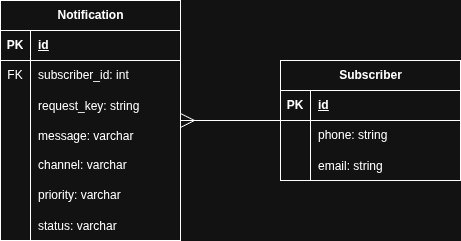

The diagram above was exported from draw.io. Its source (the exported page's mxGraphModel, read from the mxfile embedded in the PNG):
<mxGraphModel dx="1400" dy="854" grid="1" gridSize="10" guides="1" tooltips="1" connect="1" arrows="1" fold="1" page="1" pageScale="1" pageWidth="850" pageHeight="1100" math="0" shadow="0">
  <root>
    <mxCell id="0" />
    <mxCell id="1" parent="0" />
    <mxCell id="S3OjijQ8nfC5LblFBD8K-1" parent="1" style="shape=table;startSize=30;container=1;collapsible=1;childLayout=tableLayout;fixedRows=1;rowLines=0;fontStyle=1;align=center;resizeLast=1;html=1;" value="Notification" vertex="1">
      <mxGeometry height="240" width="180" x="160" y="190" as="geometry" />
    </mxCell>
    <mxCell id="S3OjijQ8nfC5LblFBD8K-2" parent="S3OjijQ8nfC5LblFBD8K-1" style="shape=tableRow;horizontal=0;startSize=0;swimlaneHead=0;swimlaneBody=0;fillColor=none;collapsible=0;dropTarget=0;points=[[0,0.5],[1,0.5]];portConstraint=eastwest;top=0;left=0;right=0;bottom=1;" value="" vertex="1">
      <mxGeometry height="30" width="180" y="30" as="geometry" />
    </mxCell>
    <mxCell id="S3OjijQ8nfC5LblFBD8K-3" parent="S3OjijQ8nfC5LblFBD8K-2" style="shape=partialRectangle;connectable=0;fillColor=none;top=0;left=0;bottom=0;right=0;fontStyle=1;overflow=hidden;whiteSpace=wrap;html=1;" value="PK" vertex="1">
      <mxGeometry height="30" width="30" as="geometry">
        <mxRectangle height="30" width="30" as="alternateBounds" />
      </mxGeometry>
    </mxCell>
    <mxCell id="S3OjijQ8nfC5LblFBD8K-4" parent="S3OjijQ8nfC5LblFBD8K-2" style="shape=partialRectangle;connectable=0;fillColor=none;top=0;left=0;bottom=0;right=0;align=left;spacingLeft=6;fontStyle=5;overflow=hidden;whiteSpace=wrap;html=1;" value="id" vertex="1">
      <mxGeometry height="30" width="150" x="30" as="geometry">
        <mxRectangle height="30" width="150" as="alternateBounds" />
      </mxGeometry>
    </mxCell>
    <mxCell id="S3OjijQ8nfC5LblFBD8K-5" parent="S3OjijQ8nfC5LblFBD8K-1" style="shape=tableRow;horizontal=0;startSize=0;swimlaneHead=0;swimlaneBody=0;fillColor=none;collapsible=0;dropTarget=0;points=[[0,0.5],[1,0.5]];portConstraint=eastwest;top=0;left=0;right=0;bottom=0;" value="" vertex="1">
      <mxGeometry height="30" width="180" y="60" as="geometry" />
    </mxCell>
    <mxCell id="S3OjijQ8nfC5LblFBD8K-6" parent="S3OjijQ8nfC5LblFBD8K-5" style="shape=partialRectangle;connectable=0;fillColor=none;top=0;left=0;bottom=0;right=0;editable=1;overflow=hidden;whiteSpace=wrap;html=1;" value="FK" vertex="1">
      <mxGeometry height="30" width="30" as="geometry">
        <mxRectangle height="30" width="30" as="alternateBounds" />
      </mxGeometry>
    </mxCell>
    <mxCell id="S3OjijQ8nfC5LblFBD8K-7" parent="S3OjijQ8nfC5LblFBD8K-5" style="shape=partialRectangle;connectable=0;fillColor=none;top=0;left=0;bottom=0;right=0;align=left;spacingLeft=6;overflow=hidden;whiteSpace=wrap;html=1;" value="&lt;span style=&quot;text-wrap-mode: nowrap;&quot;&gt;subscriber_id: int&lt;/span&gt;" vertex="1">
      <mxGeometry height="30" width="150" x="30" as="geometry">
        <mxRectangle height="30" width="150" as="alternateBounds" />
      </mxGeometry>
    </mxCell>
    <mxCell id="fELmwOYwOMfJz8a6Om5V-7" parent="S3OjijQ8nfC5LblFBD8K-1" style="shape=tableRow;horizontal=0;startSize=0;swimlaneHead=0;swimlaneBody=0;fillColor=none;collapsible=0;dropTarget=0;points=[[0,0.5],[1,0.5]];portConstraint=eastwest;top=0;left=0;right=0;bottom=0;" value="" vertex="1">
      <mxGeometry height="30" width="180" y="90" as="geometry" />
    </mxCell>
    <mxCell id="fELmwOYwOMfJz8a6Om5V-8" parent="fELmwOYwOMfJz8a6Om5V-7" style="shape=partialRectangle;connectable=0;fillColor=none;top=0;left=0;bottom=0;right=0;editable=1;overflow=hidden;" value="" vertex="1">
      <mxGeometry height="30" width="30" as="geometry">
        <mxRectangle height="30" width="30" as="alternateBounds" />
      </mxGeometry>
    </mxCell>
    <mxCell id="fELmwOYwOMfJz8a6Om5V-9" parent="fELmwOYwOMfJz8a6Om5V-7" style="shape=partialRectangle;connectable=0;fillColor=none;top=0;left=0;bottom=0;right=0;align=left;spacingLeft=6;overflow=hidden;" value="request_key: string" vertex="1">
      <mxGeometry height="30" width="150" x="30" as="geometry">
        <mxRectangle height="30" width="150" as="alternateBounds" />
      </mxGeometry>
    </mxCell>
    <mxCell id="S3OjijQ8nfC5LblFBD8K-14" parent="S3OjijQ8nfC5LblFBD8K-1" style="shape=tableRow;horizontal=0;startSize=0;swimlaneHead=0;swimlaneBody=0;fillColor=none;collapsible=0;dropTarget=0;points=[[0,0.5],[1,0.5]];portConstraint=eastwest;top=0;left=0;right=0;bottom=0;" value="" vertex="1">
      <mxGeometry height="30" width="180" y="120" as="geometry" />
    </mxCell>
    <mxCell id="S3OjijQ8nfC5LblFBD8K-15" parent="S3OjijQ8nfC5LblFBD8K-14" style="shape=partialRectangle;connectable=0;fillColor=none;top=0;left=0;bottom=0;right=0;editable=1;overflow=hidden;" value="" vertex="1">
      <mxGeometry height="30" width="30" as="geometry">
        <mxRectangle height="30" width="30" as="alternateBounds" />
      </mxGeometry>
    </mxCell>
    <mxCell id="S3OjijQ8nfC5LblFBD8K-16" parent="S3OjijQ8nfC5LblFBD8K-14" style="shape=partialRectangle;connectable=0;fillColor=none;top=0;left=0;bottom=0;right=0;align=left;spacingLeft=6;overflow=hidden;" value="message: varchar" vertex="1">
      <mxGeometry height="30" width="150" x="30" as="geometry">
        <mxRectangle height="30" width="150" as="alternateBounds" />
      </mxGeometry>
    </mxCell>
    <mxCell id="S3OjijQ8nfC5LblFBD8K-8" parent="S3OjijQ8nfC5LblFBD8K-1" style="shape=tableRow;horizontal=0;startSize=0;swimlaneHead=0;swimlaneBody=0;fillColor=none;collapsible=0;dropTarget=0;points=[[0,0.5],[1,0.5]];portConstraint=eastwest;top=0;left=0;right=0;bottom=0;" value="" vertex="1">
      <mxGeometry height="30" width="180" y="150" as="geometry" />
    </mxCell>
    <mxCell id="S3OjijQ8nfC5LblFBD8K-9" parent="S3OjijQ8nfC5LblFBD8K-8" style="shape=partialRectangle;connectable=0;fillColor=none;top=0;left=0;bottom=0;right=0;editable=1;overflow=hidden;whiteSpace=wrap;html=1;" value="" vertex="1">
      <mxGeometry height="30" width="30" as="geometry">
        <mxRectangle height="30" width="30" as="alternateBounds" />
      </mxGeometry>
    </mxCell>
    <mxCell id="S3OjijQ8nfC5LblFBD8K-10" parent="S3OjijQ8nfC5LblFBD8K-8" style="shape=partialRectangle;connectable=0;fillColor=none;top=0;left=0;bottom=0;right=0;align=left;spacingLeft=6;overflow=hidden;whiteSpace=wrap;html=1;" value="channel: varchar" vertex="1">
      <mxGeometry height="30" width="150" x="30" as="geometry">
        <mxRectangle height="30" width="150" as="alternateBounds" />
      </mxGeometry>
    </mxCell>
    <mxCell id="S3OjijQ8nfC5LblFBD8K-11" parent="S3OjijQ8nfC5LblFBD8K-1" style="shape=tableRow;horizontal=0;startSize=0;swimlaneHead=0;swimlaneBody=0;fillColor=none;collapsible=0;dropTarget=0;points=[[0,0.5],[1,0.5]];portConstraint=eastwest;top=0;left=0;right=0;bottom=0;" value="" vertex="1">
      <mxGeometry height="30" width="180" y="180" as="geometry" />
    </mxCell>
    <mxCell id="S3OjijQ8nfC5LblFBD8K-12" parent="S3OjijQ8nfC5LblFBD8K-11" style="shape=partialRectangle;connectable=0;fillColor=none;top=0;left=0;bottom=0;right=0;editable=1;overflow=hidden;whiteSpace=wrap;html=1;" value="" vertex="1">
      <mxGeometry height="30" width="30" as="geometry">
        <mxRectangle height="30" width="30" as="alternateBounds" />
      </mxGeometry>
    </mxCell>
    <mxCell id="S3OjijQ8nfC5LblFBD8K-13" parent="S3OjijQ8nfC5LblFBD8K-11" style="shape=partialRectangle;connectable=0;fillColor=none;top=0;left=0;bottom=0;right=0;align=left;spacingLeft=6;overflow=hidden;whiteSpace=wrap;html=1;" value="priority: varchar" vertex="1">
      <mxGeometry height="30" width="150" x="30" as="geometry">
        <mxRectangle height="30" width="150" as="alternateBounds" />
      </mxGeometry>
    </mxCell>
    <mxCell id="fELmwOYwOMfJz8a6Om5V-10" parent="S3OjijQ8nfC5LblFBD8K-1" style="shape=tableRow;horizontal=0;startSize=0;swimlaneHead=0;swimlaneBody=0;fillColor=none;collapsible=0;dropTarget=0;points=[[0,0.5],[1,0.5]];portConstraint=eastwest;top=0;left=0;right=0;bottom=0;" value="" vertex="1">
      <mxGeometry height="30" width="180" y="210" as="geometry" />
    </mxCell>
    <mxCell id="fELmwOYwOMfJz8a6Om5V-11" parent="fELmwOYwOMfJz8a6Om5V-10" style="shape=partialRectangle;connectable=0;fillColor=none;top=0;left=0;bottom=0;right=0;editable=1;overflow=hidden;" value="" vertex="1">
      <mxGeometry height="30" width="30" as="geometry">
        <mxRectangle height="30" width="30" as="alternateBounds" />
      </mxGeometry>
    </mxCell>
    <mxCell id="fELmwOYwOMfJz8a6Om5V-12" parent="fELmwOYwOMfJz8a6Om5V-10" style="shape=partialRectangle;connectable=0;fillColor=none;top=0;left=0;bottom=0;right=0;align=left;spacingLeft=6;overflow=hidden;" value="status: varchar" vertex="1">
      <mxGeometry height="30" width="150" x="30" as="geometry">
        <mxRectangle height="30" width="150" as="alternateBounds" />
      </mxGeometry>
    </mxCell>
    <mxCell id="_JZNwAPIEM_3h7EfMg-g-11" edge="1" parent="1" source="_JZNwAPIEM_3h7EfMg-g-1" style="edgeStyle=orthogonalEdgeStyle;rounded=0;orthogonalLoop=1;jettySize=auto;html=1;endArrow=ERmany;endFill=0;endSize=12;" target="S3OjijQ8nfC5LblFBD8K-1">
      <mxGeometry relative="1" as="geometry">
        <mxPoint x="590" y="297" as="targetPoint" />
      </mxGeometry>
    </mxCell>
    <mxCell id="_JZNwAPIEM_3h7EfMg-g-1" parent="1" style="shape=table;startSize=30;container=1;collapsible=1;childLayout=tableLayout;fixedRows=1;rowLines=0;fontStyle=1;align=center;resizeLast=1;html=1;" value="Subscriber" vertex="1">
      <mxGeometry height="120" width="180" x="440" y="250" as="geometry" />
    </mxCell>
    <mxCell id="_JZNwAPIEM_3h7EfMg-g-2" parent="_JZNwAPIEM_3h7EfMg-g-1" style="shape=tableRow;horizontal=0;startSize=0;swimlaneHead=0;swimlaneBody=0;fillColor=none;collapsible=0;dropTarget=0;points=[[0,0.5],[1,0.5]];portConstraint=eastwest;top=0;left=0;right=0;bottom=1;" value="" vertex="1">
      <mxGeometry height="30" width="180" y="30" as="geometry" />
    </mxCell>
    <mxCell id="_JZNwAPIEM_3h7EfMg-g-3" parent="_JZNwAPIEM_3h7EfMg-g-2" style="shape=partialRectangle;connectable=0;fillColor=none;top=0;left=0;bottom=0;right=0;fontStyle=1;overflow=hidden;whiteSpace=wrap;html=1;" value="PK" vertex="1">
      <mxGeometry height="30" width="30" as="geometry">
        <mxRectangle height="30" width="30" as="alternateBounds" />
      </mxGeometry>
    </mxCell>
    <mxCell id="_JZNwAPIEM_3h7EfMg-g-4" parent="_JZNwAPIEM_3h7EfMg-g-2" style="shape=partialRectangle;connectable=0;fillColor=none;top=0;left=0;bottom=0;right=0;align=left;spacingLeft=6;fontStyle=5;overflow=hidden;whiteSpace=wrap;html=1;" value="id" vertex="1">
      <mxGeometry height="30" width="150" x="30" as="geometry">
        <mxRectangle height="30" width="150" as="alternateBounds" />
      </mxGeometry>
    </mxCell>
    <mxCell id="_JZNwAPIEM_3h7EfMg-g-5" parent="_JZNwAPIEM_3h7EfMg-g-1" style="shape=tableRow;horizontal=0;startSize=0;swimlaneHead=0;swimlaneBody=0;fillColor=none;collapsible=0;dropTarget=0;points=[[0,0.5],[1,0.5]];portConstraint=eastwest;top=0;left=0;right=0;bottom=0;" value="" vertex="1">
      <mxGeometry height="30" width="180" y="60" as="geometry" />
    </mxCell>
    <mxCell id="_JZNwAPIEM_3h7EfMg-g-6" parent="_JZNwAPIEM_3h7EfMg-g-5" style="shape=partialRectangle;connectable=0;fillColor=none;top=0;left=0;bottom=0;right=0;editable=1;overflow=hidden;whiteSpace=wrap;html=1;" value="" vertex="1">
      <mxGeometry height="30" width="30" as="geometry">
        <mxRectangle height="30" width="30" as="alternateBounds" />
      </mxGeometry>
    </mxCell>
    <mxCell id="_JZNwAPIEM_3h7EfMg-g-7" parent="_JZNwAPIEM_3h7EfMg-g-5" style="shape=partialRectangle;connectable=0;fillColor=none;top=0;left=0;bottom=0;right=0;align=left;spacingLeft=6;overflow=hidden;whiteSpace=wrap;html=1;" value="phone: string" vertex="1">
      <mxGeometry height="30" width="150" x="30" as="geometry">
        <mxRectangle height="30" width="150" as="alternateBounds" />
      </mxGeometry>
    </mxCell>
    <mxCell id="_JZNwAPIEM_3h7EfMg-g-8" parent="_JZNwAPIEM_3h7EfMg-g-1" style="shape=tableRow;horizontal=0;startSize=0;swimlaneHead=0;swimlaneBody=0;fillColor=none;collapsible=0;dropTarget=0;points=[[0,0.5],[1,0.5]];portConstraint=eastwest;top=0;left=0;right=0;bottom=0;" value="" vertex="1">
      <mxGeometry height="30" width="180" y="90" as="geometry" />
    </mxCell>
    <mxCell id="_JZNwAPIEM_3h7EfMg-g-9" parent="_JZNwAPIEM_3h7EfMg-g-8" style="shape=partialRectangle;connectable=0;fillColor=none;top=0;left=0;bottom=0;right=0;editable=1;overflow=hidden;" value="" vertex="1">
      <mxGeometry height="30" width="30" as="geometry">
        <mxRectangle height="30" width="30" as="alternateBounds" />
      </mxGeometry>
    </mxCell>
    <mxCell id="_JZNwAPIEM_3h7EfMg-g-10" parent="_JZNwAPIEM_3h7EfMg-g-8" style="shape=partialRectangle;connectable=0;fillColor=none;top=0;left=0;bottom=0;right=0;align=left;spacingLeft=6;overflow=hidden;" value="email: string" vertex="1">
      <mxGeometry height="30" width="150" x="30" as="geometry">
        <mxRectangle height="30" width="150" as="alternateBounds" />
      </mxGeometry>
    </mxCell>
  </root>
</mxGraphModel>